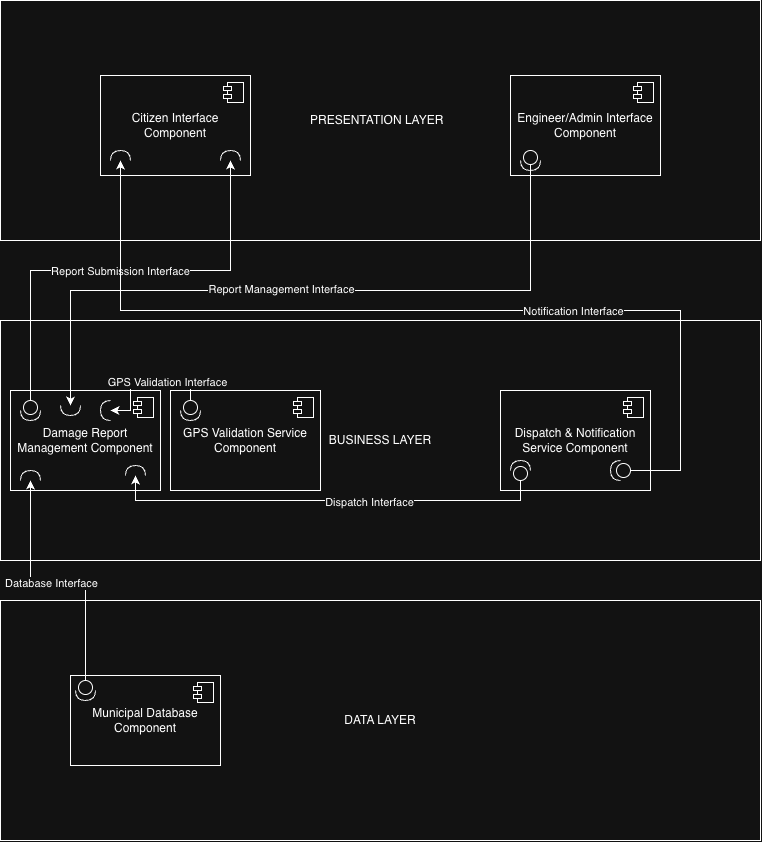

The diagram above was exported from draw.io. Its source (the exported page's mxGraphModel, read from the mxfile embedded in the PNG):
<mxGraphModel dx="1245" dy="1828" grid="1" gridSize="10" guides="1" tooltips="1" connect="1" arrows="1" fold="1" page="1" pageScale="1" pageWidth="827" pageHeight="1169" math="0" shadow="0">
  <root>
    <mxCell id="0" />
    <mxCell id="1" parent="0" />
    <mxCell id="wGd0Uk-i7AhIo7-NyMkT-2" parent="1" style="rounded=0;whiteSpace=wrap;html=1;" value="PRESENTATION LAYER&amp;nbsp;&amp;nbsp;" vertex="1">
      <mxGeometry height="240" width="760" x="40" y="-40" as="geometry" />
    </mxCell>
    <mxCell id="wGd0Uk-i7AhIo7-NyMkT-3" parent="1" style="rounded=0;whiteSpace=wrap;html=1;" value="BUSINESS LAYER" vertex="1">
      <mxGeometry height="240" width="760" x="40" y="280" as="geometry" />
    </mxCell>
    <mxCell id="wGd0Uk-i7AhIo7-NyMkT-4" parent="1" style="rounded=0;whiteSpace=wrap;html=1;" value="DATA LAYER" vertex="1">
      <mxGeometry height="240" width="760" x="40" y="560" as="geometry" />
    </mxCell>
    <mxCell id="wGd0Uk-i7AhIo7-NyMkT-5" parent="1" style="html=1;dropTarget=0;whiteSpace=wrap;" value="Citizen Interface Component" vertex="1">
      <mxGeometry height="100" width="150" x="140" y="35" as="geometry" />
    </mxCell>
    <mxCell id="wGd0Uk-i7AhIo7-NyMkT-6" parent="wGd0Uk-i7AhIo7-NyMkT-5" style="shape=module;jettyWidth=8;jettyHeight=4;" value="" vertex="1">
      <mxGeometry height="20" relative="1" width="20" x="1" as="geometry">
        <mxPoint x="-27" y="7" as="offset" />
      </mxGeometry>
    </mxCell>
    <mxCell id="wGd0Uk-i7AhIo7-NyMkT-7" parent="1" style="html=1;dropTarget=0;whiteSpace=wrap;" value="Engineer/Admin Interface Component" vertex="1">
      <mxGeometry height="100" width="150" x="550" y="35" as="geometry" />
    </mxCell>
    <mxCell id="wGd0Uk-i7AhIo7-NyMkT-8" parent="wGd0Uk-i7AhIo7-NyMkT-7" style="shape=module;jettyWidth=8;jettyHeight=4;" value="" vertex="1">
      <mxGeometry height="20" relative="1" width="20" x="1" as="geometry">
        <mxPoint x="-27" y="7" as="offset" />
      </mxGeometry>
    </mxCell>
    <mxCell id="wGd0Uk-i7AhIo7-NyMkT-9" parent="1" style="html=1;dropTarget=0;whiteSpace=wrap;" value="Damage Report Management Component" vertex="1">
      <mxGeometry height="100" width="150" x="50" y="350" as="geometry" />
    </mxCell>
    <mxCell id="wGd0Uk-i7AhIo7-NyMkT-10" parent="wGd0Uk-i7AhIo7-NyMkT-9" style="shape=module;jettyWidth=8;jettyHeight=4;" value="" vertex="1">
      <mxGeometry height="20" relative="1" width="20" x="1" as="geometry">
        <mxPoint x="-27" y="7" as="offset" />
      </mxGeometry>
    </mxCell>
    <mxCell id="wGd0Uk-i7AhIo7-NyMkT-12" parent="1" style="html=1;dropTarget=0;whiteSpace=wrap;" value="Dispatch &amp;amp; Notification Service Component" vertex="1">
      <mxGeometry height="100" width="150" x="540" y="350" as="geometry" />
    </mxCell>
    <mxCell id="wGd0Uk-i7AhIo7-NyMkT-13" parent="wGd0Uk-i7AhIo7-NyMkT-12" style="shape=module;jettyWidth=8;jettyHeight=4;" value="" vertex="1">
      <mxGeometry height="20" relative="1" width="20" x="1" as="geometry">
        <mxPoint x="-27" y="7" as="offset" />
      </mxGeometry>
    </mxCell>
    <mxCell id="wGd0Uk-i7AhIo7-NyMkT-14" parent="1" style="html=1;dropTarget=0;whiteSpace=wrap;" value="GPS Validation Service Component" vertex="1">
      <mxGeometry height="100" width="150" x="210" y="350" as="geometry" />
    </mxCell>
    <mxCell id="wGd0Uk-i7AhIo7-NyMkT-15" parent="wGd0Uk-i7AhIo7-NyMkT-14" style="shape=module;jettyWidth=8;jettyHeight=4;" value="" vertex="1">
      <mxGeometry height="20" relative="1" width="20" x="1" as="geometry">
        <mxPoint x="-27" y="7" as="offset" />
      </mxGeometry>
    </mxCell>
    <mxCell id="wGd0Uk-i7AhIo7-NyMkT-16" parent="1" style="html=1;dropTarget=0;whiteSpace=wrap;" value="Municipal Database Component" vertex="1">
      <mxGeometry height="90" width="150" x="110" y="635" as="geometry" />
    </mxCell>
    <mxCell id="wGd0Uk-i7AhIo7-NyMkT-17" parent="wGd0Uk-i7AhIo7-NyMkT-16" style="shape=module;jettyWidth=8;jettyHeight=4;" value="" vertex="1">
      <mxGeometry height="20" relative="1" width="20" x="1" as="geometry">
        <mxPoint x="-27" y="7" as="offset" />
      </mxGeometry>
    </mxCell>
    <mxCell id="wGd0Uk-i7AhIo7-NyMkT-18" parent="1" style="shape=providedRequiredInterface;html=1;verticalLabelPosition=bottom;sketch=0;direction=south;" value="" vertex="1">
      <mxGeometry height="20" width="20" x="60" y="360" as="geometry" />
    </mxCell>
    <mxCell id="wGd0Uk-i7AhIo7-NyMkT-19" parent="1" style="shape=requiredInterface;html=1;verticalLabelPosition=bottom;sketch=0;direction=north;" value="" vertex="1">
      <mxGeometry height="10" width="20" x="260" y="110" as="geometry" />
    </mxCell>
    <mxCell id="wGd0Uk-i7AhIo7-NyMkT-20" edge="1" parent="1" source="wGd0Uk-i7AhIo7-NyMkT-18" style="edgeStyle=orthogonalEdgeStyle;rounded=0;orthogonalLoop=1;jettySize=auto;html=1;exitX=0;exitY=0.5;exitDx=0;exitDy=0;exitPerimeter=0;entryX=0;entryY=0.5;entryDx=0;entryDy=0;entryPerimeter=0;" target="wGd0Uk-i7AhIo7-NyMkT-19">
      <mxGeometry relative="1" as="geometry">
        <Array as="points">
          <mxPoint x="70" y="230" />
          <mxPoint x="270" y="230" />
        </Array>
      </mxGeometry>
    </mxCell>
    <mxCell id="wGd0Uk-i7AhIo7-NyMkT-21" connectable="0" parent="wGd0Uk-i7AhIo7-NyMkT-20" style="edgeLabel;html=1;align=center;verticalAlign=middle;resizable=0;points=[];" value="Report Submission Interface" vertex="1">
      <mxGeometry relative="1" x="-0.0104" y="1" as="geometry">
        <mxPoint x="1" y="1" as="offset" />
      </mxGeometry>
    </mxCell>
    <mxCell id="wGd0Uk-i7AhIo7-NyMkT-25" edge="1" parent="1" source="wGd0Uk-i7AhIo7-NyMkT-23" style="edgeStyle=orthogonalEdgeStyle;rounded=0;orthogonalLoop=1;jettySize=auto;html=1;exitX=0;exitY=0.5;exitDx=0;exitDy=0;exitPerimeter=0;" target="wGd0Uk-i7AhIo7-NyMkT-24">
      <mxGeometry relative="1" as="geometry">
        <Array as="points">
          <mxPoint x="230" y="340" />
          <mxPoint x="170" y="340" />
          <mxPoint x="170" y="370" />
        </Array>
      </mxGeometry>
    </mxCell>
    <mxCell id="wGd0Uk-i7AhIo7-NyMkT-26" connectable="0" parent="wGd0Uk-i7AhIo7-NyMkT-25" style="edgeLabel;html=1;align=center;verticalAlign=middle;resizable=0;points=[];" value="GPS Validation Interface" vertex="1">
      <mxGeometry relative="1" x="-0.3167" y="1" as="geometry">
        <mxPoint as="offset" />
      </mxGeometry>
    </mxCell>
    <mxCell id="wGd0Uk-i7AhIo7-NyMkT-23" parent="1" style="shape=providedRequiredInterface;html=1;verticalLabelPosition=bottom;sketch=0;direction=south;" value="" vertex="1">
      <mxGeometry height="20" width="20" x="220" y="360" as="geometry" />
    </mxCell>
    <mxCell id="wGd0Uk-i7AhIo7-NyMkT-24" parent="1" style="shape=requiredInterface;html=1;verticalLabelPosition=bottom;sketch=0;direction=west;" value="" vertex="1">
      <mxGeometry height="20" width="10" x="140" y="360" as="geometry" />
    </mxCell>
    <mxCell id="wGd0Uk-i7AhIo7-NyMkT-27" parent="1" style="shape=providedRequiredInterface;html=1;verticalLabelPosition=bottom;sketch=0;direction=north;" value="" vertex="1">
      <mxGeometry height="20" width="20" x="550" y="420" as="geometry" />
    </mxCell>
    <mxCell id="wGd0Uk-i7AhIo7-NyMkT-28" parent="1" style="shape=requiredInterface;html=1;verticalLabelPosition=bottom;sketch=0;direction=north;" value="" vertex="1">
      <mxGeometry height="10" width="20" x="165" y="425" as="geometry" />
    </mxCell>
    <mxCell id="wGd0Uk-i7AhIo7-NyMkT-31" parent="1" style="shape=providedRequiredInterface;html=1;verticalLabelPosition=bottom;sketch=0;direction=south;" value="" vertex="1">
      <mxGeometry height="20" width="20" x="115" y="640" as="geometry" />
    </mxCell>
    <mxCell id="wGd0Uk-i7AhIo7-NyMkT-32" parent="1" style="shape=requiredInterface;html=1;verticalLabelPosition=bottom;sketch=0;direction=north;" value="" vertex="1">
      <mxGeometry height="10" width="20" x="60" y="430" as="geometry" />
    </mxCell>
    <mxCell id="wGd0Uk-i7AhIo7-NyMkT-33" edge="1" parent="1" source="wGd0Uk-i7AhIo7-NyMkT-31" style="edgeStyle=orthogonalEdgeStyle;rounded=0;orthogonalLoop=1;jettySize=auto;html=1;exitX=0;exitY=0.5;exitDx=0;exitDy=0;exitPerimeter=0;entryX=0;entryY=0.5;entryDx=0;entryDy=0;entryPerimeter=0;" target="wGd0Uk-i7AhIo7-NyMkT-32">
      <mxGeometry relative="1" as="geometry" />
    </mxCell>
    <mxCell id="wGd0Uk-i7AhIo7-NyMkT-34" connectable="0" parent="wGd0Uk-i7AhIo7-NyMkT-33" style="edgeLabel;html=1;align=center;verticalAlign=middle;resizable=0;points=[];" value="Database Interface" vertex="1">
      <mxGeometry relative="1" x="0.0577" y="1" as="geometry">
        <mxPoint y="1" as="offset" />
      </mxGeometry>
    </mxCell>
    <mxCell id="wGd0Uk-i7AhIo7-NyMkT-37" edge="1" parent="1" source="wGd0Uk-i7AhIo7-NyMkT-35" style="edgeStyle=orthogonalEdgeStyle;rounded=0;orthogonalLoop=1;jettySize=auto;html=1;exitX=0;exitY=0.5;exitDx=0;exitDy=0;exitPerimeter=0;" target="wGd0Uk-i7AhIo7-NyMkT-36">
      <mxGeometry relative="1" as="geometry">
        <Array as="points">
          <mxPoint x="570" y="250" />
          <mxPoint x="110" y="250" />
        </Array>
      </mxGeometry>
    </mxCell>
    <mxCell id="wGd0Uk-i7AhIo7-NyMkT-38" connectable="0" parent="wGd0Uk-i7AhIo7-NyMkT-37" style="edgeLabel;html=1;align=center;verticalAlign=middle;resizable=0;points=[];" value="Report Management Interface" vertex="1">
      <mxGeometry relative="1" x="0.0901" y="-2" as="geometry">
        <mxPoint as="offset" />
      </mxGeometry>
    </mxCell>
    <mxCell id="wGd0Uk-i7AhIo7-NyMkT-35" parent="1" style="shape=providedRequiredInterface;html=1;verticalLabelPosition=bottom;sketch=0;direction=south;" value="" vertex="1">
      <mxGeometry height="20" width="20" x="560" y="110" as="geometry" />
    </mxCell>
    <mxCell id="wGd0Uk-i7AhIo7-NyMkT-36" parent="1" style="shape=requiredInterface;html=1;verticalLabelPosition=bottom;sketch=0;direction=south;" value="" vertex="1">
      <mxGeometry height="10" width="20" x="100" y="365" as="geometry" />
    </mxCell>
    <mxCell id="wGd0Uk-i7AhIo7-NyMkT-40" edge="1" parent="1" source="wGd0Uk-i7AhIo7-NyMkT-27" style="edgeStyle=orthogonalEdgeStyle;rounded=0;orthogonalLoop=1;jettySize=auto;html=1;exitX=0;exitY=0.5;exitDx=0;exitDy=0;exitPerimeter=0;entryX=0;entryY=0.5;entryDx=0;entryDy=0;entryPerimeter=0;" target="wGd0Uk-i7AhIo7-NyMkT-28">
      <mxGeometry relative="1" as="geometry" />
    </mxCell>
    <mxCell id="wGd0Uk-i7AhIo7-NyMkT-41" connectable="0" parent="wGd0Uk-i7AhIo7-NyMkT-40" style="edgeLabel;html=1;align=center;verticalAlign=middle;resizable=0;points=[];" value="Dispatch Interface" vertex="1">
      <mxGeometry relative="1" x="-0.2" y="1" as="geometry">
        <mxPoint as="offset" />
      </mxGeometry>
    </mxCell>
    <mxCell id="wGd0Uk-i7AhIo7-NyMkT-43" parent="1" style="shape=providedRequiredInterface;html=1;verticalLabelPosition=bottom;sketch=0;direction=west;" value="" vertex="1">
      <mxGeometry height="20" width="20" x="650" y="420" as="geometry" />
    </mxCell>
    <mxCell id="wGd0Uk-i7AhIo7-NyMkT-44" parent="1" style="shape=requiredInterface;html=1;verticalLabelPosition=bottom;sketch=0;direction=north;" value="" vertex="1">
      <mxGeometry height="10" width="20" x="150" y="110" as="geometry" />
    </mxCell>
    <mxCell id="wGd0Uk-i7AhIo7-NyMkT-45" edge="1" parent="1" source="wGd0Uk-i7AhIo7-NyMkT-43" style="edgeStyle=orthogonalEdgeStyle;rounded=0;orthogonalLoop=1;jettySize=auto;html=1;exitX=0;exitY=0.5;exitDx=0;exitDy=0;exitPerimeter=0;entryX=0;entryY=0.5;entryDx=0;entryDy=0;entryPerimeter=0;" target="wGd0Uk-i7AhIo7-NyMkT-44">
      <mxGeometry relative="1" as="geometry">
        <Array as="points">
          <mxPoint x="720" y="430" />
          <mxPoint x="720" y="270" />
          <mxPoint x="160" y="270" />
        </Array>
      </mxGeometry>
    </mxCell>
    <mxCell id="wGd0Uk-i7AhIo7-NyMkT-46" connectable="0" parent="wGd0Uk-i7AhIo7-NyMkT-45" style="edgeLabel;html=1;align=center;verticalAlign=middle;resizable=0;points=[];" value="Notification Interface" vertex="1">
      <mxGeometry relative="1" x="-0.3087" as="geometry">
        <mxPoint as="offset" />
      </mxGeometry>
    </mxCell>
  </root>
</mxGraphModel>